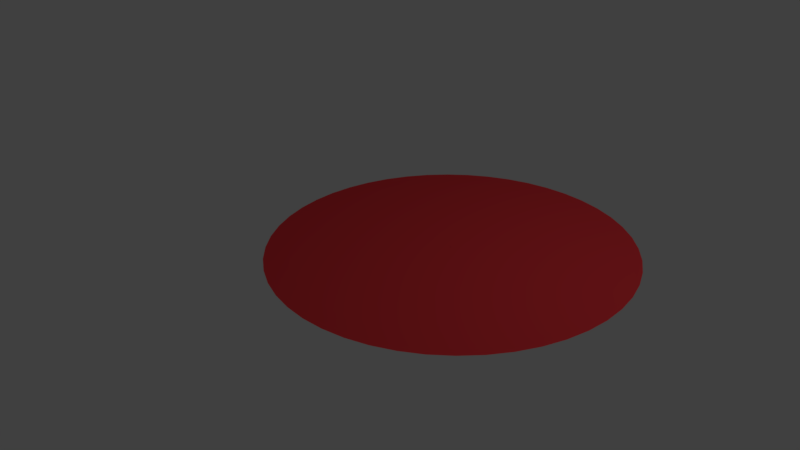 # Source: portail.blend  (saved by Blender 2.77.0; exported with 4.5.12 LTS)
import bpy
from mathutils import Matrix  # noqa: F401  (used for matrix-valued properties, if any)

bpy.ops.wm.read_factory_settings(use_empty=True)
scene = bpy.context.scene
scene.name = 'Scene'

# ---- collections
col_collection_1 = bpy.data.collections.new('Collection 1'); scene.collection.children.link(col_collection_1)

# ---- materials (node trees are filled in below, after node groups)
mat_material_005 = bpy.data.materials.new('Material.005')
mat_material_005.alpha_threshold = 0.0
mat_material_005.use_transparent_shadow = False
mat_material_005.diffuse_color = (0.8, 0.04293, 0.05178, 1.0)
mat_material_005.roughness = 0.5

# ---- material node trees

# ---- world
world_world = bpy.data.worlds.new('World'); scene.world = world_world
world_world.color = (0.05088, 0.05088, 0.05088)
world_world.use_sun_shadow = False
world_world.sun_shadow_jitter_overblur = 0.0
world_world.cycles.sampling_method = 'MANUAL'

# ---- cameras
cam_camera = bpy.data.cameras.new('Camera')
cam_camera.clip_end = 100.0
cam_camera.lens = 35.0
cam_camera.sensor_width = 32.0
cam_camera.sensor_height = 18.0
cam_camera.ortho_scale = 7.314
cam_camera.dof.focus_distance = 0.0
cam_camera.dof.aperture_fstop = 128.0

# ---- lights
light_lamp = bpy.data.lights.new('Lamp', 'POINT')
light_lamp.transmission_factor = 0.0
light_lamp.cutoff_distance = 30.0
light_lamp.energy = 100.0
light_lamp.shadow_buffer_clip_start = 1.001
light_lamp.shadow_soft_size = 0.1
light_lamp.shadow_maximum_resolution = 0.006
light_lamp.use_absolute_resolution = True

# ---- meshes
me_torus_001 = bpy.data.meshes.new('Torus.001')
me_torus_001.from_pydata([(2.17, 0.0, 0.0), (1.881, 0.0, 1.08), (1.09, 0.0, 1.871), (0.01, 0.0, 2.16), (-1.07, 0.0, 1.871), (-1.861, 0.0, 1.08), (-2.15, 0.0, 2.645e-16), (-1.861, 0.0, -1.08), (-1.07, 0.0, -1.871), (0.01, 0.0, -2.16), (1.09, 0.0, -1.871), (1.881, 0.0, -1.08), (2.151, 0.2832, 0.0), (1.865, 0.2455, 1.08), (1.081, 0.1423, 1.871), (0.009914, 0.001305, 2.16), (-1.061, -0.1397, 1.871), (-1.845, -0.2429, 1.08), (-2.132, -0.2806, 2.645e-16), (-1.845, -0.2429, -1.08), (-1.061, -0.1397, -1.871), (0.009914, 0.001305, -2.16), (1.081, 0.1423, -1.871), (1.865, 0.2455, -1.08), (2.096, 0.5616, 0.0), (1.817, 0.4867, 1.08), (1.053, 0.2821, 1.871), (0.009659, 0.002588, 2.16), (-1.034, -0.2769, 1.871), (-1.797, -0.4816, 1.08), (-2.077, -0.5565, 2.645e-16), (-1.797, -0.4816, -1.08), (-1.034, -0.2769, -1.871), (0.009659, 0.002588, -2.16), (1.053, 0.2821, -1.871), (1.817, 0.4867, -1.08), (2.005, 0.8304, 0.0), (1.737, 0.7197, 1.08), (1.007, 0.4171, 1.871), (0.009239, 0.003827, 2.16), (-0.9886, -0.4095, 1.871), (-1.719, -0.712, 1.08), (-1.986, -0.8228, 2.645e-16), (-1.719, -0.712, -1.08), (-0.9886, -0.4095, -1.871), (0.009239, 0.003827, -2.16), (1.007, 0.4171, -1.871), (1.737, 0.7197, -1.08), (1.879, 1.085, 0.0), (1.629, 0.9403, 1.08), (0.944, 0.545, 1.871), (0.00866, 0.005, 2.16), (-0.9266, -0.535, 1.871), (-1.611, -0.9303, 1.08), (-1.862, -1.075, 2.645e-16), (-1.611, -0.9303, -1.08), (-0.9266, -0.535, -1.871), (0.00866, 0.005, -2.16), (0.944, 0.545, -1.871), (1.629, 0.9403, -1.08), (1.722, 1.321, 0.0), (1.492, 1.145, 1.08), (0.8648, 0.6635, 1.871), (0.007934, 0.006088, 2.16), (-0.8489, -0.6514, 1.871), (-1.476, -1.133, 1.08), (-1.706, -1.309, 2.645e-16), (-1.476, -1.133, -1.08), (-0.8489, -0.6514, -1.871), (0.007934, 0.006088, -2.16), (0.8648, 0.6635, -1.871), (1.492, 1.145, -1.08), (1.534, 1.534, 0.0), (1.33, 1.33, 1.08), (0.7707, 0.7707, 1.871), (0.007071, 0.007071, 2.16), (-0.7566, -0.7566, 1.871), (-1.316, -1.316, 1.08), (-1.52, -1.52, 2.645e-16), (-1.316, -1.316, -1.08), (-0.7566, -0.7566, -1.871), (0.007071, 0.007071, -2.16), (0.7707, 0.7707, -1.871), (1.33, 1.33, -1.08), (1.321, 1.722, 0.0), (1.145, 1.492, 1.08), (0.6635, 0.8648, 1.871), (0.006088, 0.007934, 2.16), (-0.6514, -0.8489, 1.871), (-1.133, -1.476, 1.08), (-1.309, -1.706, 2.645e-16), (-1.133, -1.476, -1.08), (-0.6514, -0.8489, -1.871), (0.006088, 0.007934, -2.16), (0.6635, 0.8648, -1.871), (1.145, 1.492, -1.08), (1.085, 1.879, 0.0), (0.9403, 1.629, 1.08), (0.545, 0.944, 1.871), (0.005, 0.00866, 2.16), (-0.535, -0.9266, 1.871), (-0.9303, -1.611, 1.08), (-1.075, -1.862, 2.645e-16), (-0.9303, -1.611, -1.08), (-0.535, -0.9266, -1.871), (0.005, 0.00866, -2.16), (0.545, 0.944, -1.871), (0.9403, 1.629, -1.08), (0.8304, 2.005, 0.0), (0.7197, 1.737, 1.08), (0.4171, 1.007, 1.871), (0.003827, 0.009239, 2.16), (-0.4095, -0.9886, 1.871), (-0.712, -1.719, 1.08), (-0.8228, -1.986, 2.645e-16), (-0.712, -1.719, -1.08), (-0.4095, -0.9886, -1.871), (0.003827, 0.009239, -2.16), (0.4171, 1.007, -1.871), (0.7197, 1.737, -1.08), (0.5616, 2.096, 0.0), (0.4867, 1.817, 1.08), (0.2821, 1.053, 1.871), (0.002588, 0.009659, 2.16), (-0.2769, -1.034, 1.871), (-0.4816, -1.797, 1.08), (-0.5565, -2.077, 2.645e-16), (-0.4816, -1.797, -1.08), (-0.2769, -1.034, -1.871), (0.002588, 0.009659, -2.16), (0.2821, 1.053, -1.871), (0.4867, 1.817, -1.08), (0.2832, 2.151, 0.0), (0.2455, 1.865, 1.08), (0.1423, 1.081, 1.871), (0.001305, 0.009914, 2.16), (-0.1397, -1.061, 1.871), (-0.2429, -1.845, 1.08), (-0.2806, -2.132, 2.645e-16), (-0.2429, -1.845, -1.08), (-0.1397, -1.061, -1.871), (0.001305, 0.009914, -2.16), (0.1423, 1.081, -1.871), (0.2455, 1.865, -1.08), (1.192e-07, 2.17, 0.0), (1.788e-07, 1.881, 1.08), (5.96e-08, 1.09, 1.871), (4.657e-10, 0.01, 2.16), (-5.96e-08, -1.07, 1.871), (-1.788e-07, -1.861, 1.08), (-1.192e-07, -2.15, 2.645e-16), (-1.788e-07, -1.861, -1.08), (-5.96e-08, -1.07, -1.871), (4.657e-10, 0.01, -2.16), (5.96e-08, 1.09, -1.871), (1.788e-07, 1.881, -1.08), (-0.2832, 2.151, 0.0), (-0.2455, 1.865, 1.08), (-0.1423, 1.081, 1.871), (-0.001305, 0.009914, 2.16), (0.1397, -1.061, 1.871), (0.2429, -1.845, 1.08), (0.2806, -2.132, 2.645e-16), (0.2429, -1.845, -1.08), (0.1397, -1.061, -1.871), (-0.001305, 0.009914, -2.16), (-0.1423, 1.081, -1.871), (-0.2455, 1.865, -1.08), (-0.5616, 2.096, 0.0), (-0.4867, 1.817, 1.08), (-0.2821, 1.053, 1.871), (-0.002588, 0.009659, 2.16), (0.2769, -1.034, 1.871), (0.4816, -1.797, 1.08), (0.5565, -2.077, 2.645e-16), (0.4816, -1.797, -1.08), (0.2769, -1.034, -1.871), (-0.002588, 0.009659, -2.16), (-0.2821, 1.053, -1.871), (-0.4867, 1.817, -1.08), (-0.8304, 2.005, 0.0), (-0.7197, 1.737, 1.08), (-0.4171, 1.007, 1.871), (-0.003827, 0.009239, 2.16), (0.4095, -0.9886, 1.871), (0.712, -1.719, 1.08), (0.8228, -1.986, 2.645e-16), (0.712, -1.719, -1.08), (0.4095, -0.9886, -1.871), (-0.003827, 0.009239, -2.16), (-0.4171, 1.007, -1.871), (-0.7197, 1.737, -1.08), (-1.085, 1.879, 0.0), (-0.9403, 1.629, 1.08), (-0.545, 0.944, 1.871), (-0.005, 0.00866, 2.16), (0.535, -0.9266, 1.871), (0.9303, -1.611, 1.08), (1.075, -1.862, 2.645e-16), (0.9303, -1.611, -1.08), (0.535, -0.9266, -1.871), (-0.005, 0.00866, -2.16), (-0.545, 0.944, -1.871), (-0.9403, 1.629, -1.08), (-1.321, 1.722, 0.0), (-1.145, 1.492, 1.08), (-0.6635, 0.8648, 1.871), (-0.006088, 0.007934, 2.16), (0.6514, -0.8489, 1.871), (1.133, -1.476, 1.08), (1.309, -1.706, 2.645e-16), (1.133, -1.476, -1.08), (0.6514, -0.8489, -1.871), (-0.006088, 0.007934, -2.16), (-0.6635, 0.8648, -1.871), (-1.145, 1.492, -1.08), (-1.534, 1.534, 0.0), (-1.33, 1.33, 1.08), (-0.7707, 0.7707, 1.871), (-0.007071, 0.007071, 2.16), (0.7566, -0.7566, 1.871), (1.316, -1.316, 1.08), (1.52, -1.52, 2.645e-16), (1.316, -1.316, -1.08), (0.7566, -0.7566, -1.871), (-0.007071, 0.007071, -2.16), (-0.7707, 0.7707, -1.871), (-1.33, 1.33, -1.08), (-1.722, 1.321, 0.0), (-1.492, 1.145, 1.08), (-0.8648, 0.6635, 1.871), (-0.007934, 0.006088, 2.16), (0.8489, -0.6514, 1.871), (1.476, -1.133, 1.08), (1.706, -1.309, 2.645e-16), (1.476, -1.133, -1.08), (0.8489, -0.6514, -1.871), (-0.007934, 0.006088, -2.16), (-0.8648, 0.6635, -1.871), (-1.492, 1.145, -1.08), (-1.879, 1.085, 0.0), (-1.629, 0.9403, 1.08), (-0.944, 0.545, 1.871), (-0.00866, 0.005, 2.16), (0.9266, -0.535, 1.871), (1.611, -0.9303, 1.08), (1.862, -1.075, 2.645e-16), (1.611, -0.9303, -1.08), (0.9266, -0.535, -1.871), (-0.00866, 0.005, -2.16), (-0.944, 0.545, -1.871), (-1.629, 0.9403, -1.08), (-2.005, 0.8304, 0.0), (-1.737, 0.7197, 1.08), (-1.007, 0.4171, 1.871), (-0.009239, 0.003827, 2.16), (0.9886, -0.4095, 1.871), (1.719, -0.712, 1.08), (1.986, -0.8228, 2.645e-16), (1.719, -0.712, -1.08), (0.9886, -0.4095, -1.871), (-0.009239, 0.003827, -2.16), (-1.007, 0.4171, -1.871), (-1.737, 0.7197, -1.08), (-2.096, 0.5616, 0.0), (-1.817, 0.4867, 1.08), (-1.053, 0.2821, 1.871), (-0.009659, 0.002588, 2.16), (1.034, -0.2769, 1.871), (1.797, -0.4816, 1.08), (2.077, -0.5565, 2.645e-16), (1.797, -0.4816, -1.08), (1.034, -0.2769, -1.871), (-0.009659, 0.002588, -2.16), (-1.053, 0.2821, -1.871), (-1.817, 0.4867, -1.08), (-2.151, 0.2832, 0.0), (-1.865, 0.2455, 1.08), (-1.081, 0.1423, 1.871), (-0.009914, 0.001305, 2.16), (1.061, -0.1397, 1.871), (1.845, -0.2429, 1.08), (2.132, -0.2806, 2.645e-16), (1.845, -0.2429, -1.08), (1.061, -0.1397, -1.871), (-0.009914, 0.001305, -2.16), (-1.081, 0.1423, -1.871), (-1.865, 0.2455, -1.08), (-2.17, 1.897e-07, 0.0), (-1.881, 1.644e-07, 1.08), (-1.09, 9.529e-08, 1.871), (-0.01, 8.742e-10, 2.16), (1.07, -9.354e-08, 1.871), (1.861, -1.627e-07, 1.08), (2.15, -1.88e-07, 2.645e-16), (1.861, -1.627e-07, -1.08), (1.07, -9.354e-08, -1.871), (-0.01, 8.742e-10, -2.16), (-1.09, 9.529e-08, -1.871), (-1.881, 1.644e-07, -1.08), (-2.151, -0.2832, 0.0), (-1.865, -0.2455, 1.08), (-1.081, -0.1423, 1.871), (-0.009914, -0.001305, 2.16), (1.061, 0.1397, 1.871), (1.845, 0.2429, 1.08), (2.132, 0.2806, 2.645e-16), (1.845, 0.2429, -1.08), (1.061, 0.1397, -1.871), (-0.009914, -0.001305, -2.16), (-1.081, -0.1423, -1.871), (-1.865, -0.2455, -1.08), (-2.096, -0.5616, 0.0), (-1.817, -0.4867, 1.08), (-1.053, -0.2821, 1.871), (-0.009659, -0.002588, 2.16), (1.034, 0.2769, 1.871), (1.797, 0.4816, 1.08), (2.077, 0.5565, 2.645e-16), (1.797, 0.4816, -1.08), (1.034, 0.2769, -1.871), (-0.009659, -0.002588, -2.16), (-1.053, -0.2821, -1.871), (-1.817, -0.4867, -1.08), (-2.005, -0.8304, 0.0), (-1.737, -0.7197, 1.08), (-1.007, -0.4171, 1.871), (-0.009239, -0.003827, 2.16), (0.9886, 0.4095, 1.871), (1.719, 0.712, 1.08), (1.986, 0.8228, 2.645e-16), (1.719, 0.712, -1.08), (0.9886, 0.4095, -1.871), (-0.009239, -0.003827, -2.16), (-1.007, -0.4171, -1.871), (-1.737, -0.7197, -1.08), (-1.879, -1.085, 0.0), (-1.629, -0.9403, 1.08), (-0.944, -0.545, 1.871), (-0.00866, -0.005, 2.16), (0.9266, 0.535, 1.871), (1.611, 0.9303, 1.08), (1.862, 1.075, 2.645e-16), (1.611, 0.9303, -1.08), (0.9266, 0.535, -1.871), (-0.00866, -0.005, -2.16), (-0.944, -0.545, -1.871), (-1.629, -0.9403, -1.08), (-1.722, -1.321, 0.0), (-1.492, -1.145, 1.08), (-0.8648, -0.6635, 1.871), (-0.007934, -0.006088, 2.16), (0.8489, 0.6514, 1.871), (1.476, 1.133, 1.08), (1.706, 1.309, 2.645e-16), (1.476, 1.133, -1.08), (0.8489, 0.6514, -1.871), (-0.007934, -0.006088, -2.16), (-0.8648, -0.6635, -1.871), (-1.492, -1.145, -1.08), (-1.534, -1.534, 0.0), (-1.33, -1.33, 1.08), (-0.7707, -0.7707, 1.871), (-0.007071, -0.007071, 2.16), (0.7566, 0.7566, 1.871), (1.316, 1.316, 1.08), (1.52, 1.52, 2.645e-16), (1.316, 1.316, -1.08), (0.7566, 0.7566, -1.871), (-0.007071, -0.007071, -2.16), (-0.7707, -0.7707, -1.871), (-1.33, -1.33, -1.08), (-1.321, -1.722, 0.0), (-1.145, -1.492, 1.08), (-0.6636, -0.8648, 1.871), (-0.006088, -0.007934, 2.16), (0.6514, 0.8489, 1.871), (1.133, 1.476, 1.08), (1.309, 1.706, 2.645e-16), (1.133, 1.476, -1.08), (0.6514, 0.8489, -1.871), (-0.006088, -0.007934, -2.16), (-0.6636, -0.8648, -1.871), (-1.145, -1.492, -1.08), (-1.085, -1.879, 0.0), (-0.9403, -1.629, 1.08), (-0.545, -0.944, 1.871), (-0.005, -0.00866, 2.16), (0.535, 0.9266, 1.871), (0.9303, 1.611, 1.08), (1.075, 1.862, 2.645e-16), (0.9303, 1.611, -1.08), (0.535, 0.9266, -1.871), (-0.005, -0.00866, -2.16), (-0.545, -0.944, -1.871), (-0.9403, -1.629, -1.08), (-0.8304, -2.005, 0.0), (-0.7197, -1.737, 1.08), (-0.4171, -1.007, 1.871), (-0.003827, -0.009239, 2.16), (0.4095, 0.9886, 1.871), (0.712, 1.719, 1.08), (0.8228, 1.986, 2.645e-16), (0.712, 1.719, -1.08), (0.4095, 0.9886, -1.871), (-0.003827, -0.009239, -2.16), (-0.4171, -1.007, -1.871), (-0.7197, -1.737, -1.08), (-0.5616, -2.096, 0.0), (-0.4867, -1.817, 1.08), (-0.2821, -1.053, 1.871), (-0.002588, -0.009659, 2.16), (0.2769, 1.034, 1.871), (0.4816, 1.797, 1.08), (0.5565, 2.077, 2.645e-16), (0.4816, 1.797, -1.08), (0.2769, 1.034, -1.871), (-0.002588, -0.009659, -2.16), (-0.2821, -1.053, -1.871), (-0.4867, -1.817, -1.08), (-0.2832, -2.151, 0.0), (-0.2455, -1.865, 1.08), (-0.1423, -1.081, 1.871), (-0.001305, -0.009914, 2.16), (0.1397, 1.061, 1.871), (0.2429, 1.845, 1.08), (0.2806, 2.132, 2.645e-16), (0.2429, 1.845, -1.08), (0.1397, 1.061, -1.871), (-0.001305, -0.009914, -2.16), (-0.1423, -1.081, -1.871), (-0.2455, -1.865, -1.08), (1.192e-07, -2.17, 0.0), (1.788e-07, -1.881, 1.08), (5.96e-08, -1.09, 1.871), (4.657e-10, -0.01, 2.16), (-5.96e-08, 1.07, 1.871), (-1.788e-07, 1.861, 1.08), (-1.192e-07, 2.15, 2.645e-16), (-1.788e-07, 1.861, -1.08), (-5.96e-08, 1.07, -1.871), (4.657e-10, -0.01, -2.16), (5.96e-08, -1.09, -1.871), (1.788e-07, -1.881, -1.08), (0.2832, -2.151, 0.0), (0.2455, -1.865, 1.08), (0.1423, -1.081, 1.871), (0.001305, -0.009914, 2.16), (-0.1397, 1.061, 1.871), (-0.2429, 1.845, 1.08), (-0.2806, 2.132, 2.645e-16), (-0.2429, 1.845, -1.08), (-0.1397, 1.061, -1.871), (0.001305, -0.009914, -2.16), (0.1423, -1.081, -1.871), (0.2455, -1.865, -1.08), (0.5616, -2.096, 0.0), (0.4867, -1.817, 1.08), (0.2821, -1.053, 1.871), (0.002588, -0.009659, 2.16), (-0.2769, 1.034, 1.871), (-0.4816, 1.797, 1.08), (-0.5565, 2.077, 2.645e-16), (-0.4816, 1.797, -1.08), (-0.2769, 1.034, -1.871), (0.002588, -0.009659, -2.16), (0.2821, -1.053, -1.871), (0.4867, -1.817, -1.08), (0.8304, -2.005, 0.0), (0.7197, -1.737, 1.08), (0.4171, -1.007, 1.871), (0.003827, -0.009239, 2.16), (-0.4095, 0.9886, 1.871), (-0.712, 1.719, 1.08), (-0.8228, 1.986, 2.645e-16), (-0.712, 1.719, -1.08), (-0.4095, 0.9886, -1.871), (0.003827, -0.009239, -2.16), (0.4171, -1.007, -1.871), (0.7197, -1.737, -1.08), (1.085, -1.879, 0.0), (0.9403, -1.629, 1.08), (0.545, -0.944, 1.871), (0.005, -0.00866, 2.16), (-0.535, 0.9266, 1.871), (-0.9303, 1.611, 1.08), (-1.075, 1.862, 2.645e-16), (-0.9303, 1.611, -1.08), (-0.535, 0.9266, -1.871), (0.005, -0.00866, -2.16), (0.545, -0.944, -1.871), (0.9403, -1.629, -1.08), (1.321, -1.722, 0.0), (1.145, -1.492, 1.08), (0.6635, -0.8648, 1.871), (0.006088, -0.007934, 2.16), (-0.6514, 0.8489, 1.871), (-1.133, 1.476, 1.08), (-1.309, 1.706, 2.645e-16), (-1.133, 1.476, -1.08), (-0.6514, 0.8489, -1.871), (0.006088, -0.007934, -2.16), (0.6635, -0.8648, -1.871), (1.145, -1.492, -1.08), (1.534, -1.534, 0.0), (1.33, -1.33, 1.08), (0.7707, -0.7707, 1.871), (0.007071, -0.007071, 2.16), (-0.7566, 0.7566, 1.871), (-1.316, 1.316, 1.08), (-1.52, 1.52, 2.645e-16), (-1.316, 1.316, -1.08), (-0.7566, 0.7566, -1.871), (0.007071, -0.007071, -2.16), (0.7707, -0.7707, -1.871), (1.33, -1.33, -1.08), (1.722, -1.321, 0.0), (1.492, -1.145, 1.08), (0.8648, -0.6635, 1.871), (0.007934, -0.006088, 2.16), (-0.8489, 0.6514, 1.871), (-1.476, 1.133, 1.08), (-1.706, 1.309, 2.645e-16), (-1.476, 1.133, -1.08), (-0.8489, 0.6514, -1.871), (0.007934, -0.006088, -2.16), (0.8648, -0.6635, -1.871), (1.492, -1.145, -1.08), (1.879, -1.085, 0.0), (1.629, -0.9403, 1.08), (0.944, -0.545, 1.871), (0.00866, -0.005, 2.16), (-0.9266, 0.535, 1.871), (-1.611, 0.9303, 1.08), (-1.862, 1.075, 2.645e-16), (-1.611, 0.9303, -1.08), (-0.9266, 0.535, -1.871), (0.00866, -0.005, -2.16), (0.944, -0.545, -1.871), (1.629, -0.9403, -1.08), (2.005, -0.8304, 0.0), (1.737, -0.7197, 1.08), (1.007, -0.4171, 1.871), (0.009239, -0.003827, 2.16), (-0.9886, 0.4095, 1.871), (-1.719, 0.712, 1.08), (-1.986, 0.8228, 2.645e-16), (-1.719, 0.712, -1.08), (-0.9886, 0.4095, -1.871), (0.009239, -0.003827, -2.16), (1.007, -0.4171, -1.871), (1.737, -0.7197, -1.08), (2.096, -0.5616, 0.0), (1.817, -0.4867, 1.08), (1.053, -0.2821, 1.871), (0.009659, -0.002588, 2.16), (-1.034, 0.2769, 1.871), (-1.797, 0.4816, 1.08), (-2.077, 0.5565, 2.645e-16), (-1.797, 0.4816, -1.08), (-1.034, 0.2769, -1.871), (0.009659, -0.002588, -2.16), (1.053, -0.2821, -1.871), (1.817, -0.4867, -1.08), (2.151, -0.2832, 0.0), (1.865, -0.2455, 1.08), (1.081, -0.1423, 1.871), (0.009914, -0.001305, 2.16), (-1.061, 0.1397, 1.871), (-1.845, 0.2429, 1.08), (-2.132, 0.2806, 2.645e-16), (-1.845, 0.2429, -1.08), (-1.061, 0.1397, -1.871), (0.009914, -0.001305, -2.16), (1.081, -0.1423, -1.871), (1.865, -0.2455, -1.08)], [], [(0, 12, 13, 1), (1, 13, 14, 2), (2, 14, 15, 3), (3, 15, 16, 4), (4, 16, 17, 5), (5, 17, 18, 6), (6, 18, 19, 7), (7, 19, 20, 8), (8, 20, 21, 9), (9, 21, 22, 10), (10, 22, 23, 11), (0, 11, 23, 12), (12, 24, 25, 13), (13, 25, 26, 14), (14, 26, 27, 15), (15, 27, 28, 16), (16, 28, 29, 17), (17, 29, 30, 18), (18, 30, 31, 19), (19, 31, 32, 20), (20, 32, 33, 21), (21, 33, 34, 22), (22, 34, 35, 23), (23, 35, 24, 12), (24, 36, 37, 25), (25, 37, 38, 26), (26, 38, 39, 27), (27, 39, 40, 28), (28, 40, 41, 29), (29, 41, 42, 30), (30, 42, 43, 31), (31, 43, 44, 32), (32, 44, 45, 33), (33, 45, 46, 34), (34, 46, 47, 35), (35, 47, 36, 24), (36, 48, 49, 37), (37, 49, 50, 38), (38, 50, 51, 39), (39, 51, 52, 40), (40, 52, 53, 41), (41, 53, 54, 42), (42, 54, 55, 43), (43, 55, 56, 44), (44, 56, 57, 45), (45, 57, 58, 46), (46, 58, 59, 47), (47, 59, 48, 36), (48, 60, 61, 49), (49, 61, 62, 50), (50, 62, 63, 51), (51, 63, 64, 52), (52, 64, 65, 53), (53, 65, 66, 54), (54, 66, 67, 55), (55, 67, 68, 56), (56, 68, 69, 57), (57, 69, 70, 58), (58, 70, 71, 59), (59, 71, 60, 48), (60, 72, 73, 61), (61, 73, 74, 62), (62, 74, 75, 63), (63, 75, 76, 64), (64, 76, 77, 65), (65, 77, 78, 66), (66, 78, 79, 67), (67, 79, 80, 68), (68, 80, 81, 69), (69, 81, 82, 70), (70, 82, 83, 71), (71, 83, 72, 60), (72, 84, 85, 73), (73, 85, 86, 74), (74, 86, 87, 75), (75, 87, 88, 76), (76, 88, 89, 77), (77, 89, 90, 78), (78, 90, 91, 79), (79, 91, 92, 80), (80, 92, 93, 81), (81, 93, 94, 82), (82, 94, 95, 83), (83, 95, 84, 72), (84, 96, 97, 85), (85, 97, 98, 86), (86, 98, 99, 87), (87, 99, 100, 88), (88, 100, 101, 89), (89, 101, 102, 90), (90, 102, 103, 91), (91, 103, 104, 92), (92, 104, 105, 93), (93, 105, 106, 94), (94, 106, 107, 95), (95, 107, 96, 84), (96, 108, 109, 97), (97, 109, 110, 98), (98, 110, 111, 99), (99, 111, 112, 100), (100, 112, 113, 101), (101, 113, 114, 102), (102, 114, 115, 103), (103, 115, 116, 104), (104, 116, 117, 105), (105, 117, 118, 106), (106, 118, 119, 107), (107, 119, 108, 96), (108, 120, 121, 109), (109, 121, 122, 110), (110, 122, 123, 111), (111, 123, 124, 112), (112, 124, 125, 113), (113, 125, 126, 114), (114, 126, 127, 115), (115, 127, 128, 116), (116, 128, 129, 117), (117, 129, 130, 118), (118, 130, 131, 119), (119, 131, 120, 108), (120, 132, 133, 121), (121, 133, 134, 122), (122, 134, 135, 123), (123, 135, 136, 124), (124, 136, 137, 125), (125, 137, 138, 126), (126, 138, 139, 127), (127, 139, 140, 128), (128, 140, 141, 129), (129, 141, 142, 130), (130, 142, 143, 131), (131, 143, 132, 120), (132, 144, 145, 133), (133, 145, 146, 134), (134, 146, 147, 135), (135, 147, 148, 136), (136, 148, 149, 137), (137, 149, 150, 138), (138, 150, 151, 139), (139, 151, 152, 140), (140, 152, 153, 141), (141, 153, 154, 142), (142, 154, 155, 143), (143, 155, 144, 132), (144, 156, 157, 145), (145, 157, 158, 146), (146, 158, 159, 147), (147, 159, 160, 148), (148, 160, 161, 149), (149, 161, 162, 150), (150, 162, 163, 151), (151, 163, 164, 152), (152, 164, 165, 153), (153, 165, 166, 154), (154, 166, 167, 155), (155, 167, 156, 144), (156, 168, 169, 157), (157, 169, 170, 158), (158, 170, 171, 159), (159, 171, 172, 160), (160, 172, 173, 161), (161, 173, 174, 162), (162, 174, 175, 163), (163, 175, 176, 164), (164, 176, 177, 165), (165, 177, 178, 166), (166, 178, 179, 167), (167, 179, 168, 156), (168, 180, 181, 169), (169, 181, 182, 170), (170, 182, 183, 171), (171, 183, 184, 172), (172, 184, 185, 173), (173, 185, 186, 174), (174, 186, 187, 175), (175, 187, 188, 176), (176, 188, 189, 177), (177, 189, 190, 178), (178, 190, 191, 179), (179, 191, 180, 168), (180, 192, 193, 181), (181, 193, 194, 182), (182, 194, 195, 183), (183, 195, 196, 184), (184, 196, 197, 185), (185, 197, 198, 186), (186, 198, 199, 187), (187, 199, 200, 188), (188, 200, 201, 189), (189, 201, 202, 190), (190, 202, 203, 191), (191, 203, 192, 180), (192, 204, 205, 193), (193, 205, 206, 194), (194, 206, 207, 195), (195, 207, 208, 196), (196, 208, 209, 197), (197, 209, 210, 198), (198, 210, 211, 199), (199, 211, 212, 200), (200, 212, 213, 201), (201, 213, 214, 202), (202, 214, 215, 203), (203, 215, 204, 192), (204, 216, 217, 205), (205, 217, 218, 206), (206, 218, 219, 207), (207, 219, 220, 208), (208, 220, 221, 209), (209, 221, 222, 210), (210, 222, 223, 211), (211, 223, 224, 212), (212, 224, 225, 213), (213, 225, 226, 214), (214, 226, 227, 215), (215, 227, 216, 204), (216, 228, 229, 217), (217, 229, 230, 218), (218, 230, 231, 219), (219, 231, 232, 220), (220, 232, 233, 221), (221, 233, 234, 222), (222, 234, 235, 223), (223, 235, 236, 224), (224, 236, 237, 225), (225, 237, 238, 226), (226, 238, 239, 227), (227, 239, 228, 216), (228, 240, 241, 229), (229, 241, 242, 230), (230, 242, 243, 231), (231, 243, 244, 232), (232, 244, 245, 233), (233, 245, 246, 234), (234, 246, 247, 235), (235, 247, 248, 236), (236, 248, 249, 237), (237, 249, 250, 238), (238, 250, 251, 239), (239, 251, 240, 228), (240, 252, 253, 241), (241, 253, 254, 242), (242, 254, 255, 243), (243, 255, 256, 244), (244, 256, 257, 245), (245, 257, 258, 246), (246, 258, 259, 247), (247, 259, 260, 248), (248, 260, 261, 249), (249, 261, 262, 250), (250, 262, 263, 251), (251, 263, 252, 240), (252, 264, 265, 253), (253, 265, 266, 254), (254, 266, 267, 255), (255, 267, 268, 256), (256, 268, 269, 257), (257, 269, 270, 258), (258, 270, 271, 259), (259, 271, 272, 260), (260, 272, 273, 261), (261, 273, 274, 262), (262, 274, 275, 263), (263, 275, 264, 252), (264, 276, 277, 265), (265, 277, 278, 266), (266, 278, 279, 267), (267, 279, 280, 268), (268, 280, 281, 269), (269, 281, 282, 270), (270, 282, 283, 271), (271, 283, 284, 272), (272, 284, 285, 273), (273, 285, 286, 274), (274, 286, 287, 275), (275, 287, 276, 264), (276, 288, 289, 277), (277, 289, 290, 278), (278, 290, 291, 279), (279, 291, 292, 280), (280, 292, 293, 281), (281, 293, 294, 282), (282, 294, 295, 283), (283, 295, 296, 284), (284, 296, 297, 285), (285, 297, 298, 286), (286, 298, 299, 287), (287, 299, 288, 276), (288, 300, 301, 289), (289, 301, 302, 290), (290, 302, 303, 291), (291, 303, 304, 292), (292, 304, 305, 293), (293, 305, 306, 294), (294, 306, 307, 295), (295, 307, 308, 296), (296, 308, 309, 297), (297, 309, 310, 298), (298, 310, 311, 299), (299, 311, 300, 288), (300, 312, 313, 301), (301, 313, 314, 302), (302, 314, 315, 303), (303, 315, 316, 304), (304, 316, 317, 305), (305, 317, 318, 306), (306, 318, 319, 307), (307, 319, 320, 308), (308, 320, 321, 309), (309, 321, 322, 310), (310, 322, 323, 311), (311, 323, 312, 300), (312, 324, 325, 313), (313, 325, 326, 314), (314, 326, 327, 315), (315, 327, 328, 316), (316, 328, 329, 317), (317, 329, 330, 318), (318, 330, 331, 319), (319, 331, 332, 320), (320, 332, 333, 321), (321, 333, 334, 322), (322, 334, 335, 323), (323, 335, 324, 312), (324, 336, 337, 325), (325, 337, 338, 326), (326, 338, 339, 327), (327, 339, 340, 328), (328, 340, 341, 329), (329, 341, 342, 330), (330, 342, 343, 331), (331, 343, 344, 332), (332, 344, 345, 333), (333, 345, 346, 334), (334, 346, 347, 335), (335, 347, 336, 324), (336, 348, 349, 337), (337, 349, 350, 338), (338, 350, 351, 339), (339, 351, 352, 340), (340, 352, 353, 341), (341, 353, 354, 342), (342, 354, 355, 343), (343, 355, 356, 344), (344, 356, 357, 345), (345, 357, 358, 346), (346, 358, 359, 347), (347, 359, 348, 336), (348, 360, 361, 349), (349, 361, 362, 350), (350, 362, 363, 351), (351, 363, 364, 352), (352, 364, 365, 353), (353, 365, 366, 354), (354, 366, 367, 355), (355, 367, 368, 356), (356, 368, 369, 357), (357, 369, 370, 358), (358, 370, 371, 359), (359, 371, 360, 348), (360, 372, 373, 361), (361, 373, 374, 362), (362, 374, 375, 363), (363, 375, 376, 364), (364, 376, 377, 365), (365, 377, 378, 366), (366, 378, 379, 367), (367, 379, 380, 368), (368, 380, 381, 369), (369, 381, 382, 370), (370, 382, 383, 371), (371, 383, 372, 360), (372, 384, 385, 373), (373, 385, 386, 374), (374, 386, 387, 375), (375, 387, 388, 376), (376, 388, 389, 377), (377, 389, 390, 378), (378, 390, 391, 379), (379, 391, 392, 380), (380, 392, 393, 381), (381, 393, 394, 382), (382, 394, 395, 383), (383, 395, 384, 372), (384, 396, 397, 385), (385, 397, 398, 386), (386, 398, 399, 387), (387, 399, 400, 388), (388, 400, 401, 389), (389, 401, 402, 390), (390, 402, 403, 391), (391, 403, 404, 392), (392, 404, 405, 393), (393, 405, 406, 394), (394, 406, 407, 395), (395, 407, 396, 384), (396, 408, 409, 397), (397, 409, 410, 398), (398, 410, 411, 399), (399, 411, 412, 400), (400, 412, 413, 401), (401, 413, 414, 402), (402, 414, 415, 403), (403, 415, 416, 404), (404, 416, 417, 405), (405, 417, 418, 406), (406, 418, 419, 407), (407, 419, 408, 396), (408, 420, 421, 409), (409, 421, 422, 410), (410, 422, 423, 411), (411, 423, 424, 412), (412, 424, 425, 413), (413, 425, 426, 414), (414, 426, 427, 415), (415, 427, 428, 416), (416, 428, 429, 417), (417, 429, 430, 418), (418, 430, 431, 419), (419, 431, 420, 408), (420, 432, 433, 421), (421, 433, 434, 422), (422, 434, 435, 423), (423, 435, 436, 424), (424, 436, 437, 425), (425, 437, 438, 426), (426, 438, 439, 427), (427, 439, 440, 428), (428, 440, 441, 429), (429, 441, 442, 430), (430, 442, 443, 431), (431, 443, 432, 420), (432, 444, 445, 433), (433, 445, 446, 434), (434, 446, 447, 435), (435, 447, 448, 436), (436, 448, 449, 437), (437, 449, 450, 438), (438, 450, 451, 439), (439, 451, 452, 440), (440, 452, 453, 441), (441, 453, 454, 442), (442, 454, 455, 443), (443, 455, 444, 432), (444, 456, 457, 445), (445, 457, 458, 446), (446, 458, 459, 447), (447, 459, 460, 448), (448, 460, 461, 449), (449, 461, 462, 450), (450, 462, 463, 451), (451, 463, 464, 452), (452, 464, 465, 453), (453, 465, 466, 454), (454, 466, 467, 455), (455, 467, 456, 444), (456, 468, 469, 457), (457, 469, 470, 458), (458, 470, 471, 459), (459, 471, 472, 460), (460, 472, 473, 461), (461, 473, 474, 462), (462, 474, 475, 463), (463, 475, 476, 464), (464, 476, 477, 465), (465, 477, 478, 466), (466, 478, 479, 467), (467, 479, 468, 456), (468, 480, 481, 469), (469, 481, 482, 470), (470, 482, 483, 471), (471, 483, 484, 472), (472, 484, 485, 473), (473, 485, 486, 474), (474, 486, 487, 475), (475, 487, 488, 476), (476, 488, 489, 477), (477, 489, 490, 478), (478, 490, 491, 479), (479, 491, 480, 468), (480, 492, 493, 481), (481, 493, 494, 482), (482, 494, 495, 483), (483, 495, 496, 484), (484, 496, 497, 485), (485, 497, 498, 486), (486, 498, 499, 487), (487, 499, 500, 488), (488, 500, 501, 489), (489, 501, 502, 490), (490, 502, 503, 491), (491, 503, 492, 480), (492, 504, 505, 493), (493, 505, 506, 494), (494, 506, 507, 495), (495, 507, 508, 496), (496, 508, 509, 497), (497, 509, 510, 498), (498, 510, 511, 499), (499, 511, 512, 500), (500, 512, 513, 501), (501, 513, 514, 502), (502, 514, 515, 503), (503, 515, 504, 492), (504, 516, 517, 505), (505, 517, 518, 506), (506, 518, 519, 507), (507, 519, 520, 508), (508, 520, 521, 509), (509, 521, 522, 510), (510, 522, 523, 511), (511, 523, 524, 512), (512, 524, 525, 513), (513, 525, 526, 514), (514, 526, 527, 515), (515, 527, 516, 504), (516, 528, 529, 517), (517, 529, 530, 518), (518, 530, 531, 519), (519, 531, 532, 520), (520, 532, 533, 521), (521, 533, 534, 522), (522, 534, 535, 523), (523, 535, 536, 524), (524, 536, 537, 525), (525, 537, 538, 526), (526, 538, 539, 527), (527, 539, 528, 516), (528, 540, 541, 529), (529, 541, 542, 530), (530, 542, 543, 531), (531, 543, 544, 532), (532, 544, 545, 533), (533, 545, 546, 534), (534, 546, 547, 535), (535, 547, 548, 536), (536, 548, 549, 537), (537, 549, 550, 538), (538, 550, 551, 539), (539, 551, 540, 528), (540, 552, 553, 541), (541, 553, 554, 542), (542, 554, 555, 543), (543, 555, 556, 544), (544, 556, 557, 545), (545, 557, 558, 546), (546, 558, 559, 547), (547, 559, 560, 548), (548, 560, 561, 549), (549, 561, 562, 550), (550, 562, 563, 551), (551, 563, 552, 540), (552, 564, 565, 553), (553, 565, 566, 554), (554, 566, 567, 555), (555, 567, 568, 556), (556, 568, 569, 557), (557, 569, 570, 558), (558, 570, 571, 559), (559, 571, 572, 560), (560, 572, 573, 561), (561, 573, 574, 562), (562, 574, 575, 563), (563, 575, 564, 552), (564, 0, 1, 565), (565, 1, 2, 566), (566, 2, 3, 567), (567, 3, 4, 568), (568, 4, 5, 569), (569, 5, 6, 570), (570, 6, 7, 571), (571, 7, 8, 572), (572, 8, 9, 573), (573, 9, 10, 574), (574, 10, 11, 575), (575, 11, 0, 564)])
me_torus_001.materials.append(mat_material_005)
me_torus_001.use_remesh_preserve_volume = False
me_torus_001.use_remesh_preserve_attributes = False
me_torus_001.use_mirror_vertex_groups = False
me_torus_001.update()

# ---- objects
ob_torus_001 = bpy.data.objects.new('Torus.001', me_torus_001)
ob_lamp = bpy.data.objects.new('Lamp', light_lamp)
ob_camera = bpy.data.objects.new('Camera', cam_camera)

# ---- transforms, parenting, visibility, modifiers, constraints
ob_torus_001.location = (1.302, 0.05852, 0.5608)
ob_torus_001.scale = (1.0, 1.0, 0.006381)
ob_torus_001.lineart.crease_threshold = 0.0
ob_lamp.location = (4.076, 1.005, 5.904)
ob_lamp.rotation_euler = (0.6503, 0.05522, 1.866)
ob_lamp.lock_rotations_4d = False
ob_lamp.empty_display_type = 'ARROWS'
ob_lamp.color = (0.0, 0.0, 0.0, 0.0)
ob_lamp.lineart.crease_threshold = 0.0
ob_camera.location = (7.481, -6.508, 5.344)
ob_camera.rotation_euler = (1.109, 0.01082, 0.8149)
ob_camera.lock_rotations_4d = False
ob_camera.empty_display_type = 'ARROWS'
ob_camera.color = (0.0, 0.0, 0.0, 0.0)
ob_camera.display_type = 'WIRE'
ob_camera.lineart.crease_threshold = 0.0

# ---- collection membership
col_collection_1.objects.link(ob_torus_001)
col_collection_1.objects.link(ob_lamp)
col_collection_1.objects.link(ob_camera)

# ---- scene / render settings (as saved in the file)
scene.camera = ob_camera
scene.frame_start = 1; scene.frame_end = 250; scene.frame_set(1)
scene.render.engine = 'BLENDER_EEVEE_NEXT'
scene.render.resolution_percentage = 50
scene.render.dither_intensity = 0.0
scene.cycles.use_denoising = False
scene.cycles.samples = 128
scene.cycles.sampling_pattern = 'TABULATED_SOBOL'
scene.cycles.light_sampling_threshold = 0.0
scene.cycles.use_adaptive_sampling = False
scene.cycles.use_light_tree = False
scene.cycles.blur_glossy = 0.0
scene.cycles.sample_clamp_indirect = 0.0
scene.view_settings.view_transform = 'Standard'
bpy.context.view_layer.update()
